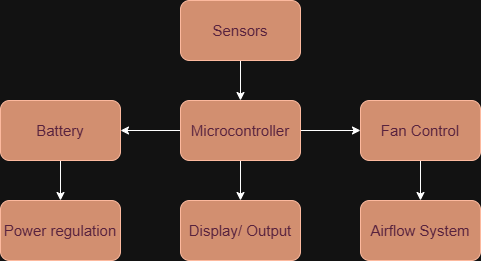

The diagram above was exported from draw.io. Its source (the exported page's mxGraphModel, read from the mxfile embedded in the PNG):
<mxGraphModel dx="766" dy="500" grid="1" gridSize="10" guides="1" tooltips="1" connect="1" arrows="1" fold="1" page="1" pageScale="1" pageWidth="850" pageHeight="1100" math="0" shadow="0">
  <root>
    <mxCell id="0" />
    <mxCell id="1" parent="0" />
    <mxCell id="Mfk9Dtc5HruidQOypiae-8" edge="1" parent="1" source="Mfk9Dtc5HruidQOypiae-1" style="edgeStyle=orthogonalEdgeStyle;rounded=0;orthogonalLoop=1;jettySize=auto;html=1;" target="Mfk9Dtc5HruidQOypiae-2" value="">
      <mxGeometry relative="1" as="geometry" />
    </mxCell>
    <mxCell id="Mfk9Dtc5HruidQOypiae-1" parent="1" style="rounded=1;whiteSpace=wrap;html=1;fillColor=#a0522d;strokeColor=#6D1F00;fontColor=light-dark(#FFFFFF,#57223E);fontSize=15;" value="Sensors" vertex="1">
      <mxGeometry height="60" width="120" x="350" y="130" as="geometry" />
    </mxCell>
    <mxCell id="Mfk9Dtc5HruidQOypiae-9" edge="1" parent="1" source="Mfk9Dtc5HruidQOypiae-2" style="edgeStyle=orthogonalEdgeStyle;rounded=0;orthogonalLoop=1;jettySize=auto;html=1;" target="Mfk9Dtc5HruidQOypiae-6" value="">
      <mxGeometry relative="1" as="geometry" />
    </mxCell>
    <mxCell id="Mfk9Dtc5HruidQOypiae-10" edge="1" parent="1" source="Mfk9Dtc5HruidQOypiae-2" style="edgeStyle=orthogonalEdgeStyle;rounded=0;orthogonalLoop=1;jettySize=auto;html=1;" target="Mfk9Dtc5HruidQOypiae-4" value="">
      <mxGeometry relative="1" as="geometry" />
    </mxCell>
    <mxCell id="Mfk9Dtc5HruidQOypiae-12" edge="1" parent="1" source="Mfk9Dtc5HruidQOypiae-2" style="edgeStyle=orthogonalEdgeStyle;rounded=0;orthogonalLoop=1;jettySize=auto;html=1;" target="Mfk9Dtc5HruidQOypiae-3" value="">
      <mxGeometry relative="1" as="geometry" />
    </mxCell>
    <mxCell id="Mfk9Dtc5HruidQOypiae-2" parent="1" style="rounded=1;whiteSpace=wrap;html=1;fillColor=#a0522d;strokeColor=#6D1F00;fontColor=light-dark(#FFFFFF,#57223E);fontSize=15;" value="Microcontroller" vertex="1">
      <mxGeometry height="60" width="120" x="350" y="230" as="geometry" />
    </mxCell>
    <mxCell id="Mfk9Dtc5HruidQOypiae-3" parent="1" style="rounded=1;whiteSpace=wrap;html=1;fillColor=#a0522d;strokeColor=#6D1F00;fontColor=light-dark(#FFFFFF,#57223E);fontSize=15;" value="Display/ Output" vertex="1">
      <mxGeometry height="60" width="120" x="350" y="330" as="geometry" />
    </mxCell>
    <mxCell id="Mfk9Dtc5HruidQOypiae-13" edge="1" parent="1" source="Mfk9Dtc5HruidQOypiae-4" style="edgeStyle=orthogonalEdgeStyle;rounded=0;orthogonalLoop=1;jettySize=auto;html=1;" target="Mfk9Dtc5HruidQOypiae-5" value="">
      <mxGeometry relative="1" as="geometry" />
    </mxCell>
    <mxCell id="Mfk9Dtc5HruidQOypiae-4" parent="1" style="rounded=1;whiteSpace=wrap;html=1;fillColor=#a0522d;strokeColor=#6D1F00;fontColor=light-dark(#FFFFFF,#57223E);fontSize=15;" value="Fan Control" vertex="1">
      <mxGeometry height="60" width="120" x="530" y="230" as="geometry" />
    </mxCell>
    <mxCell id="Mfk9Dtc5HruidQOypiae-5" parent="1" style="rounded=1;whiteSpace=wrap;html=1;fillColor=#a0522d;strokeColor=#6D1F00;fontColor=light-dark(#FFFFFF,#57223E);fontSize=15;" value="Airflow System" vertex="1">
      <mxGeometry height="60" width="120" x="530" y="330" as="geometry" />
    </mxCell>
    <mxCell id="Mfk9Dtc5HruidQOypiae-11" edge="1" parent="1" source="Mfk9Dtc5HruidQOypiae-6" style="edgeStyle=orthogonalEdgeStyle;rounded=0;orthogonalLoop=1;jettySize=auto;html=1;" target="Mfk9Dtc5HruidQOypiae-7" value="">
      <mxGeometry relative="1" as="geometry" />
    </mxCell>
    <mxCell id="Mfk9Dtc5HruidQOypiae-6" parent="1" style="rounded=1;whiteSpace=wrap;html=1;fillColor=#a0522d;strokeColor=#6D1F00;fontColor=light-dark(#FFFFFF,#57223E);fontSize=15;" value="Battery" vertex="1">
      <mxGeometry height="60" width="120" x="170" y="230" as="geometry" />
    </mxCell>
    <mxCell id="Mfk9Dtc5HruidQOypiae-7" parent="1" style="rounded=1;whiteSpace=wrap;html=1;fillColor=#a0522d;strokeColor=#6D1F00;fontColor=light-dark(#FFFFFF,#57223E);fontSize=15;" value="Power regulation" vertex="1">
      <mxGeometry height="60" width="120" x="170" y="330" as="geometry" />
    </mxCell>
  </root>
</mxGraphModel>